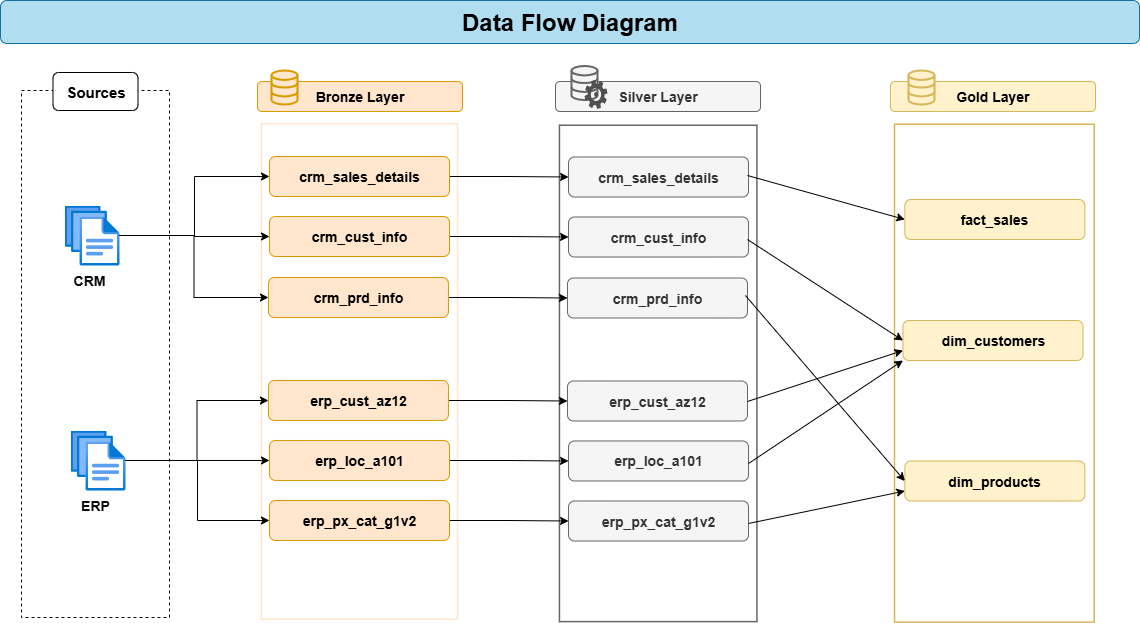

The diagram above was exported from draw.io. Its source (the exported page's mxGraphModel, read from the mxfile embedded in the PNG):
<mxGraphModel dx="1426" dy="841" grid="0" gridSize="10" guides="1" tooltips="1" connect="1" arrows="1" fold="1" page="1" pageScale="1" pageWidth="1169" pageHeight="827" background="light-dark(#ffffff, #121212)" math="0" shadow="0">
  <root>
    <mxCell id="0" />
    <mxCell id="1" parent="0" />
    <mxCell id="rhpapAv009MK_iMOxqwr-26" value="" style="rounded=0;whiteSpace=wrap;html=1;rotation=90;fillColor=none;strokeColor=light-dark(#666666, #959595);strokeWidth=1.5;fontColor=#333333;" parent="1" vertex="1">
      <mxGeometry x="426.49" y="344.2" width="496.37" height="197.47" as="geometry" />
    </mxCell>
    <mxCell id="rhpapAv009MK_iMOxqwr-10" value="&lt;font style=&quot;font-size: 14px;&quot;&gt;&lt;b&gt;Bronze Layer&lt;/b&gt;&lt;/font&gt;" style="rounded=1;whiteSpace=wrap;html=1;fillColor=#ffe6cc;strokeColor=#d79b00;" parent="1" vertex="1">
      <mxGeometry x="274" y="151" width="205" height="30" as="geometry" />
    </mxCell>
    <mxCell id="rhpapAv009MK_iMOxqwr-25" value="" style="rounded=0;whiteSpace=wrap;html=1;rotation=90;fillColor=none;strokeColor=light-dark(#fee5cd, #996500);strokeWidth=1.5;" parent="1" vertex="1">
      <mxGeometry x="128.29000000000002" y="342.91" width="495.37" height="196.06" as="geometry" />
    </mxCell>
    <mxCell id="rhpapAv009MK_iMOxqwr-27" value="" style="rounded=0;whiteSpace=wrap;html=1;rotation=90;fillColor=none;strokeColor=#d6b656;strokeWidth=1.5;" parent="1" vertex="1">
      <mxGeometry x="761.92" y="342.85" width="497.87" height="199.69" as="geometry" />
    </mxCell>
    <mxCell id="rhpapAv009MK_iMOxqwr-29" value="&lt;font style=&quot;font-size: 24px;&quot;&gt;&lt;b&gt;Data Flow Diagram&lt;/b&gt;&lt;/font&gt;" style="rounded=1;whiteSpace=wrap;html=1;align=center;fillColor=#b1ddf0;strokeColor=#10739e;" parent="1" vertex="1">
      <mxGeometry x="17" y="70" width="1139" height="43" as="geometry" />
    </mxCell>
    <mxCell id="rhpapAv009MK_iMOxqwr-32" value="" style="html=1;verticalLabelPosition=bottom;align=center;labelBackgroundColor=#ffffff;verticalAlign=top;strokeWidth=2;strokeColor=#d79b00;shadow=0;dashed=0;shape=mxgraph.ios7.icons.data;fillColor=#ffe6cc;" parent="1" vertex="1">
      <mxGeometry x="288" y="140" width="26" height="34" as="geometry" />
    </mxCell>
    <mxCell id="rhpapAv009MK_iMOxqwr-71" value="" style="rounded=0;whiteSpace=wrap;html=1;fillColor=none;strokeColor=light-dark(#0c0c0c, #ededed);dashed=1;" parent="1" vertex="1">
      <mxGeometry x="38" y="160" width="148" height="527" as="geometry" />
    </mxCell>
    <mxCell id="rhpapAv009MK_iMOxqwr-74" value="&lt;font style=&quot;font-size: 15px;&quot;&gt;&lt;b&gt;Sources&lt;/b&gt;&lt;/font&gt;" style="rounded=1;whiteSpace=wrap;html=1;" parent="1" vertex="1">
      <mxGeometry x="69.5" y="142" width="85" height="38" as="geometry" />
    </mxCell>
    <mxCell id="4XEYNv5mITAfnBPpirKD-9" value="" style="group" parent="1" vertex="1" connectable="0">
      <mxGeometry x="82" y="500" width="60" height="90" as="geometry" />
    </mxCell>
    <mxCell id="rhpapAv009MK_iMOxqwr-15" value="" style="image;aspect=fixed;html=1;points=[];align=center;fontSize=12;image=img/lib/azure2/general/Files.svg;" parent="4XEYNv5mITAfnBPpirKD-9" vertex="1">
      <mxGeometry x="5.139999999999986" width="54.86" height="60" as="geometry" />
    </mxCell>
    <mxCell id="rhpapAv009MK_iMOxqwr-17" value="&lt;b&gt;&lt;font style=&quot;font-size: 14px;&quot;&gt;ERP&lt;/font&gt;&lt;/b&gt;" style="text;html=1;align=center;verticalAlign=middle;whiteSpace=wrap;rounded=0;fontColor=light-dark(#0c0c0c, #ededed);" parent="4XEYNv5mITAfnBPpirKD-9" vertex="1">
      <mxGeometry y="60" width="60" height="30" as="geometry" />
    </mxCell>
    <mxCell id="4XEYNv5mITAfnBPpirKD-10" value="" style="group;" parent="1" vertex="1" connectable="0">
      <mxGeometry x="76" y="275" width="60" height="90" as="geometry" />
    </mxCell>
    <mxCell id="rhpapAv009MK_iMOxqwr-14" value="" style="image;aspect=fixed;html=1;points=[];align=center;fontSize=12;image=img/lib/azure2/general/Files.svg;" parent="4XEYNv5mITAfnBPpirKD-10" vertex="1">
      <mxGeometry x="5.139999999999986" width="54.86" height="60" as="geometry" />
    </mxCell>
    <mxCell id="rhpapAv009MK_iMOxqwr-16" value="&lt;b&gt;&lt;font style=&quot;font-size: 14px;&quot;&gt;CRM&lt;/font&gt;&lt;/b&gt;" style="text;html=1;align=center;verticalAlign=middle;whiteSpace=wrap;rounded=0;fontColor=light-dark(#0c0c0c, #ededed);" parent="4XEYNv5mITAfnBPpirKD-10" vertex="1">
      <mxGeometry y="60" width="60" height="30" as="geometry" />
    </mxCell>
    <mxCell id="4XEYNv5mITAfnBPpirKD-12" value="&lt;font style=&quot;font-size: 14px;&quot;&gt;&lt;b&gt;Silver Layer&lt;/b&gt;&lt;/font&gt;" style="rounded=1;whiteSpace=wrap;html=1;fillColor=#f5f5f5;strokeColor=#666666;fontColor=#333333;" parent="1" vertex="1">
      <mxGeometry x="572" y="151" width="205" height="30" as="geometry" />
    </mxCell>
    <mxCell id="4XEYNv5mITAfnBPpirKD-13" value="&lt;font style=&quot;font-size: 14px;&quot;&gt;&lt;b&gt;Gold Layer&lt;/b&gt;&lt;/font&gt;" style="rounded=1;whiteSpace=wrap;html=1;fillColor=#fff2cc;strokeColor=#d6b656;" parent="1" vertex="1">
      <mxGeometry x="907" y="151" width="205" height="30" as="geometry" />
    </mxCell>
    <mxCell id="rhpapAv009MK_iMOxqwr-42" value="" style="html=1;verticalLabelPosition=bottom;align=center;labelBackgroundColor=#ffffff;verticalAlign=top;strokeWidth=2;strokeColor=#666666;shadow=0;dashed=0;shape=mxgraph.ios7.icons.data;fillColor=#f5f5f5;fontColor=#333333;" parent="1" vertex="1">
      <mxGeometry x="588" y="135.5" width="26" height="34" as="geometry" />
    </mxCell>
    <mxCell id="rhpapAv009MK_iMOxqwr-36" value="" style="sketch=0;pointerEvents=1;shadow=0;dashed=0;html=1;strokeColor=none;fillColor=#505050;labelPosition=center;verticalLabelPosition=bottom;verticalAlign=top;outlineConnect=0;align=center;shape=mxgraph.office.concepts.settings_office_365;" parent="1" vertex="1">
      <mxGeometry x="601" y="149.5" width="23" height="29" as="geometry" />
    </mxCell>
    <mxCell id="4XEYNv5mITAfnBPpirKD-2" value="" style="html=1;verticalLabelPosition=bottom;align=center;labelBackgroundColor=#ffffff;verticalAlign=top;strokeWidth=2;strokeColor=#d6b656;shadow=0;dashed=0;shape=mxgraph.ios7.icons.data;fillColor=#fff2cc;" parent="1" vertex="1">
      <mxGeometry x="925" y="140" width="26" height="34" as="geometry" />
    </mxCell>
    <mxCell id="7WnpU8pFoJqn16FVDtgv-7" style="edgeStyle=orthogonalEdgeStyle;rounded=0;orthogonalLoop=1;jettySize=auto;html=1;" parent="1" source="4XEYNv5mITAfnBPpirKD-14" target="7WnpU8pFoJqn16FVDtgv-1" edge="1">
      <mxGeometry relative="1" as="geometry" />
    </mxCell>
    <mxCell id="4XEYNv5mITAfnBPpirKD-14" value="&lt;b&gt;&lt;font style=&quot;font-size: 14px;&quot;&gt;crm_sales_details&lt;/font&gt;&lt;/b&gt;" style="rounded=1;whiteSpace=wrap;html=1;fillColor=#ffe6cc;strokeColor=#d79b00;" parent="1" vertex="1">
      <mxGeometry x="286" y="226" width="180" height="40" as="geometry" />
    </mxCell>
    <mxCell id="7WnpU8pFoJqn16FVDtgv-8" style="edgeStyle=orthogonalEdgeStyle;rounded=0;orthogonalLoop=1;jettySize=auto;html=1;entryX=0;entryY=0.5;entryDx=0;entryDy=0;" parent="1" source="4XEYNv5mITAfnBPpirKD-16" target="7WnpU8pFoJqn16FVDtgv-2" edge="1">
      <mxGeometry relative="1" as="geometry" />
    </mxCell>
    <mxCell id="4XEYNv5mITAfnBPpirKD-16" value="&lt;b&gt;&lt;font style=&quot;font-size: 14px;&quot;&gt;crm_cust_info&lt;/font&gt;&lt;/b&gt;" style="rounded=1;whiteSpace=wrap;html=1;fillColor=#ffe6cc;strokeColor=#d79b00;" parent="1" vertex="1">
      <mxGeometry x="286" y="286" width="180" height="40" as="geometry" />
    </mxCell>
    <mxCell id="7WnpU8pFoJqn16FVDtgv-10" style="edgeStyle=orthogonalEdgeStyle;rounded=0;orthogonalLoop=1;jettySize=auto;html=1;" parent="1" source="4XEYNv5mITAfnBPpirKD-17" target="7WnpU8pFoJqn16FVDtgv-3" edge="1">
      <mxGeometry relative="1" as="geometry" />
    </mxCell>
    <mxCell id="4XEYNv5mITAfnBPpirKD-17" value="&lt;b&gt;&lt;font style=&quot;font-size: 14px;&quot;&gt;crm_prd_info&lt;/font&gt;&lt;/b&gt;" style="rounded=1;whiteSpace=wrap;html=1;fillColor=#ffe6cc;strokeColor=#d79b00;" parent="1" vertex="1">
      <mxGeometry x="284.97" y="347" width="180" height="40" as="geometry" />
    </mxCell>
    <mxCell id="7WnpU8pFoJqn16FVDtgv-11" style="edgeStyle=orthogonalEdgeStyle;rounded=0;orthogonalLoop=1;jettySize=auto;html=1;" parent="1" source="4XEYNv5mITAfnBPpirKD-18" target="7WnpU8pFoJqn16FVDtgv-4" edge="1">
      <mxGeometry relative="1" as="geometry" />
    </mxCell>
    <mxCell id="4XEYNv5mITAfnBPpirKD-18" value="&lt;b&gt;&lt;font style=&quot;font-size: 14px;&quot;&gt;erp_cust_az12&lt;/font&gt;&lt;/b&gt;" style="rounded=1;whiteSpace=wrap;html=1;fillColor=#ffe6cc;strokeColor=#d79b00;" parent="1" vertex="1">
      <mxGeometry x="284.97" y="450" width="180" height="40" as="geometry" />
    </mxCell>
    <mxCell id="7WnpU8pFoJqn16FVDtgv-12" style="edgeStyle=orthogonalEdgeStyle;rounded=0;orthogonalLoop=1;jettySize=auto;html=1;entryX=0;entryY=0.5;entryDx=0;entryDy=0;" parent="1" source="4XEYNv5mITAfnBPpirKD-19" target="7WnpU8pFoJqn16FVDtgv-5" edge="1">
      <mxGeometry relative="1" as="geometry" />
    </mxCell>
    <mxCell id="4XEYNv5mITAfnBPpirKD-19" value="&lt;b&gt;&lt;font style=&quot;font-size: 14px;&quot;&gt;erp_loc_a101&lt;/font&gt;&lt;/b&gt;" style="rounded=1;whiteSpace=wrap;html=1;fillColor=#ffe6cc;strokeColor=#d79b00;" parent="1" vertex="1">
      <mxGeometry x="286" y="509.97" width="180" height="40" as="geometry" />
    </mxCell>
    <mxCell id="7WnpU8pFoJqn16FVDtgv-14" style="edgeStyle=orthogonalEdgeStyle;rounded=0;orthogonalLoop=1;jettySize=auto;html=1;" parent="1" source="4XEYNv5mITAfnBPpirKD-20" target="7WnpU8pFoJqn16FVDtgv-6" edge="1">
      <mxGeometry relative="1" as="geometry" />
    </mxCell>
    <mxCell id="4XEYNv5mITAfnBPpirKD-20" value="&lt;b&gt;&lt;font style=&quot;font-size: 14px;&quot;&gt;erp_px_cat_g1v2&lt;/font&gt;&lt;/b&gt;" style="rounded=1;whiteSpace=wrap;html=1;fillColor=#ffe6cc;strokeColor=#d79b00;" parent="1" vertex="1">
      <mxGeometry x="286" y="570" width="180" height="40" as="geometry" />
    </mxCell>
    <mxCell id="4XEYNv5mITAfnBPpirKD-28" style="edgeStyle=orthogonalEdgeStyle;rounded=0;orthogonalLoop=1;jettySize=auto;html=1;entryX=0;entryY=0.5;entryDx=0;entryDy=0;" parent="1" source="rhpapAv009MK_iMOxqwr-14" target="4XEYNv5mITAfnBPpirKD-14" edge="1">
      <mxGeometry relative="1" as="geometry" />
    </mxCell>
    <mxCell id="4XEYNv5mITAfnBPpirKD-31" style="edgeStyle=orthogonalEdgeStyle;rounded=0;orthogonalLoop=1;jettySize=auto;html=1;entryX=0;entryY=0.5;entryDx=0;entryDy=0;" parent="1" source="rhpapAv009MK_iMOxqwr-15" target="4XEYNv5mITAfnBPpirKD-18" edge="1">
      <mxGeometry relative="1" as="geometry" />
    </mxCell>
    <mxCell id="4XEYNv5mITAfnBPpirKD-32" style="edgeStyle=orthogonalEdgeStyle;rounded=0;orthogonalLoop=1;jettySize=auto;html=1;entryX=0;entryY=0.5;entryDx=0;entryDy=0;" parent="1" source="rhpapAv009MK_iMOxqwr-15" target="4XEYNv5mITAfnBPpirKD-19" edge="1">
      <mxGeometry relative="1" as="geometry" />
    </mxCell>
    <mxCell id="4XEYNv5mITAfnBPpirKD-33" style="edgeStyle=orthogonalEdgeStyle;rounded=0;orthogonalLoop=1;jettySize=auto;html=1;entryX=0;entryY=0.5;entryDx=0;entryDy=0;" parent="1" source="rhpapAv009MK_iMOxqwr-15" target="4XEYNv5mITAfnBPpirKD-20" edge="1">
      <mxGeometry relative="1" as="geometry" />
    </mxCell>
    <mxCell id="4XEYNv5mITAfnBPpirKD-36" style="edgeStyle=orthogonalEdgeStyle;rounded=0;orthogonalLoop=1;jettySize=auto;html=1;entryX=0;entryY=0.5;entryDx=0;entryDy=0;" parent="1" source="rhpapAv009MK_iMOxqwr-14" target="4XEYNv5mITAfnBPpirKD-16" edge="1">
      <mxGeometry relative="1" as="geometry" />
    </mxCell>
    <mxCell id="4XEYNv5mITAfnBPpirKD-38" style="edgeStyle=orthogonalEdgeStyle;rounded=0;orthogonalLoop=1;jettySize=auto;html=1;entryX=0;entryY=0.5;entryDx=0;entryDy=0;" parent="1" source="rhpapAv009MK_iMOxqwr-14" target="4XEYNv5mITAfnBPpirKD-17" edge="1">
      <mxGeometry relative="1" as="geometry" />
    </mxCell>
    <mxCell id="7WnpU8pFoJqn16FVDtgv-1" value="&lt;b&gt;&lt;font style=&quot;font-size: 14px;&quot;&gt;crm_sales_details&lt;/font&gt;&lt;/b&gt;" style="rounded=1;whiteSpace=wrap;html=1;fillColor=#f5f5f5;strokeColor=#666666;fontColor=#333333;" parent="1" vertex="1">
      <mxGeometry x="585.02" y="226.5" width="180" height="40" as="geometry" />
    </mxCell>
    <mxCell id="7WnpU8pFoJqn16FVDtgv-2" value="&lt;b&gt;&lt;font style=&quot;font-size: 14px;&quot;&gt;crm_cust_info&lt;/font&gt;&lt;/b&gt;" style="rounded=1;whiteSpace=wrap;html=1;fillColor=#f5f5f5;strokeColor=#666666;fontColor=#333333;" parent="1" vertex="1">
      <mxGeometry x="585.02" y="286.5" width="180" height="40" as="geometry" />
    </mxCell>
    <mxCell id="7WnpU8pFoJqn16FVDtgv-3" value="&lt;b&gt;&lt;font style=&quot;font-size: 14px;&quot;&gt;crm_prd_info&lt;/font&gt;&lt;/b&gt;" style="rounded=1;whiteSpace=wrap;html=1;fillColor=#f5f5f5;strokeColor=#666666;fontColor=#333333;" parent="1" vertex="1">
      <mxGeometry x="583.99" y="347.5" width="180" height="40" as="geometry" />
    </mxCell>
    <mxCell id="7WnpU8pFoJqn16FVDtgv-4" value="&lt;b&gt;&lt;font style=&quot;font-size: 14px;&quot;&gt;erp_cust_az12&lt;/font&gt;&lt;/b&gt;" style="rounded=1;whiteSpace=wrap;html=1;fillColor=#f5f5f5;strokeColor=#666666;fontColor=#333333;" parent="1" vertex="1">
      <mxGeometry x="583.99" y="450.5" width="180" height="40" as="geometry" />
    </mxCell>
    <mxCell id="7WnpU8pFoJqn16FVDtgv-5" value="&lt;b&gt;&lt;font style=&quot;font-size: 14px;&quot;&gt;erp_loc_a101&lt;/font&gt;&lt;/b&gt;" style="rounded=1;whiteSpace=wrap;html=1;fillColor=#f5f5f5;strokeColor=#666666;fontColor=#333333;" parent="1" vertex="1">
      <mxGeometry x="585.02" y="510.47" width="180" height="40" as="geometry" />
    </mxCell>
    <mxCell id="7WnpU8pFoJqn16FVDtgv-6" value="&lt;b&gt;&lt;font style=&quot;font-size: 14px;&quot;&gt;erp_px_cat_g1v2&lt;/font&gt;&lt;/b&gt;" style="rounded=1;whiteSpace=wrap;html=1;fillColor=#f5f5f5;strokeColor=#666666;fontColor=#333333;" parent="1" vertex="1">
      <mxGeometry x="585.02" y="570.5" width="180" height="40" as="geometry" />
    </mxCell>
    <mxCell id="Q26YylCHmcXHK23vKflM-1" value="&lt;b&gt;&lt;font style=&quot;font-size: 14px;&quot;&gt;fact_sales&lt;/font&gt;&lt;/b&gt;" style="rounded=1;whiteSpace=wrap;html=1;fillColor=#fff2cc;strokeColor=#d6b656;" vertex="1" parent="1">
      <mxGeometry x="921.37" y="269" width="180" height="40" as="geometry" />
    </mxCell>
    <mxCell id="Q26YylCHmcXHK23vKflM-2" value="&lt;b&gt;&lt;font style=&quot;font-size: 14px;&quot;&gt;dim_customers&lt;/font&gt;&lt;/b&gt;" style="rounded=1;whiteSpace=wrap;html=1;fillColor=#fff2cc;strokeColor=#d6b656;" vertex="1" parent="1">
      <mxGeometry x="919.5" y="390" width="180" height="40" as="geometry" />
    </mxCell>
    <mxCell id="Q26YylCHmcXHK23vKflM-3" value="&lt;span style=&quot;font-size: 14px;&quot;&gt;&lt;b&gt;dim_products&lt;/b&gt;&lt;/span&gt;" style="rounded=1;whiteSpace=wrap;html=1;fillColor=#fff2cc;strokeColor=#d6b656;" vertex="1" parent="1">
      <mxGeometry x="921.37" y="530.5" width="180" height="40" as="geometry" />
    </mxCell>
    <mxCell id="Q26YylCHmcXHK23vKflM-13" value="" style="endArrow=classic;html=1;rounded=0;entryX=0;entryY=0.5;entryDx=0;entryDy=0;" edge="1" parent="1" target="Q26YylCHmcXHK23vKflM-2">
      <mxGeometry width="50" height="50" relative="1" as="geometry">
        <mxPoint x="763.99" y="309" as="sourcePoint" />
        <mxPoint x="813.99" y="259" as="targetPoint" />
      </mxGeometry>
    </mxCell>
    <mxCell id="Q26YylCHmcXHK23vKflM-14" value="" style="endArrow=classic;html=1;rounded=0;entryX=0;entryY=0.5;entryDx=0;entryDy=0;" edge="1" parent="1" target="Q26YylCHmcXHK23vKflM-3">
      <mxGeometry width="50" height="50" relative="1" as="geometry">
        <mxPoint x="761.92" y="365" as="sourcePoint" />
        <mxPoint x="917.93" y="466" as="targetPoint" />
      </mxGeometry>
    </mxCell>
    <mxCell id="Q26YylCHmcXHK23vKflM-15" value="" style="endArrow=classic;html=1;rounded=0;entryX=0;entryY=0.75;entryDx=0;entryDy=0;" edge="1" parent="1" target="Q26YylCHmcXHK23vKflM-2">
      <mxGeometry width="50" height="50" relative="1" as="geometry">
        <mxPoint x="763.99" y="471" as="sourcePoint" />
        <mxPoint x="923.07" y="657" as="targetPoint" />
      </mxGeometry>
    </mxCell>
    <mxCell id="Q26YylCHmcXHK23vKflM-16" value="" style="endArrow=classic;html=1;rounded=0;entryX=0;entryY=1;entryDx=0;entryDy=0;" edge="1" parent="1" target="Q26YylCHmcXHK23vKflM-2">
      <mxGeometry width="50" height="50" relative="1" as="geometry">
        <mxPoint x="765.02" y="533" as="sourcePoint" />
        <mxPoint x="921.03" y="482" as="targetPoint" />
      </mxGeometry>
    </mxCell>
    <mxCell id="Q26YylCHmcXHK23vKflM-17" value="" style="endArrow=classic;html=1;rounded=0;entryX=0;entryY=0.75;entryDx=0;entryDy=0;" edge="1" parent="1" target="Q26YylCHmcXHK23vKflM-3">
      <mxGeometry width="50" height="50" relative="1" as="geometry">
        <mxPoint x="765.02" y="593" as="sourcePoint" />
        <mxPoint x="920" y="490" as="targetPoint" />
      </mxGeometry>
    </mxCell>
    <mxCell id="Q26YylCHmcXHK23vKflM-18" value="" style="endArrow=classic;html=1;rounded=0;entryX=0;entryY=0.5;entryDx=0;entryDy=0;" edge="1" parent="1" target="Q26YylCHmcXHK23vKflM-1">
      <mxGeometry width="50" height="50" relative="1" as="geometry">
        <mxPoint x="763.99" y="245" as="sourcePoint" />
        <mxPoint x="918.97" y="142" as="targetPoint" />
      </mxGeometry>
    </mxCell>
  </root>
</mxGraphModel>